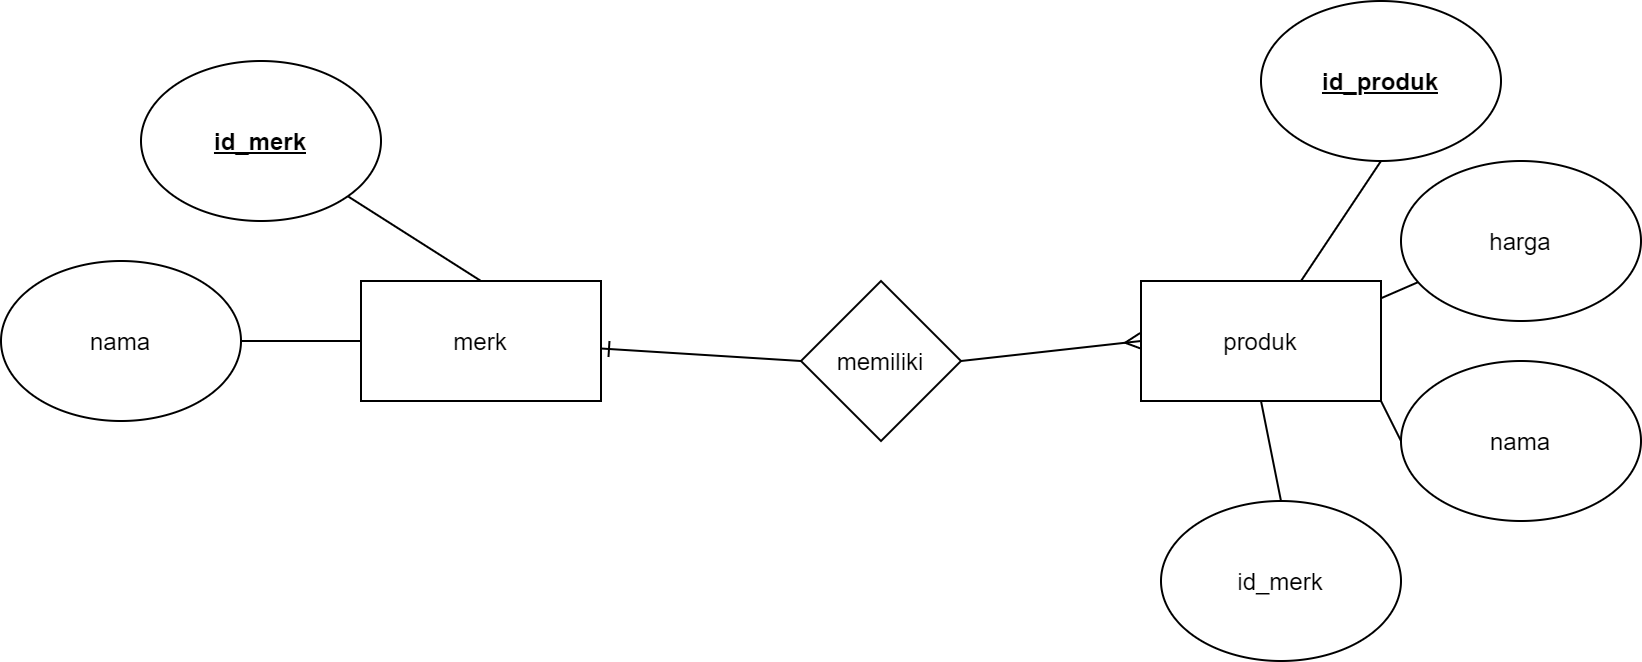

The diagram above was exported from draw.io. Its source (the exported page's mxGraphModel, read from the mxfile embedded in the PNG):
<mxGraphModel dx="706" dy="462" grid="1" gridSize="10" guides="1" tooltips="1" connect="1" arrows="1" fold="1" page="1" pageScale="1" pageWidth="850" pageHeight="1100" math="0" shadow="0" extFonts="Permanent Marker^https://fonts.googleapis.com/css?family=Permanent+Marker">
  <root>
    <mxCell id="0" />
    <mxCell id="1" parent="0" />
    <mxCell id="6Vr78NokLFzUXub6UMUn-20" style="edgeStyle=none;rounded=0;orthogonalLoop=1;jettySize=auto;html=1;endArrow=ERone;endFill=0;exitX=0;exitY=0.5;exitDx=0;exitDy=0;" edge="1" parent="1" source="6Vr78NokLFzUXub6UMUn-8" target="6Vr78NokLFzUXub6UMUn-1">
      <mxGeometry relative="1" as="geometry" />
    </mxCell>
    <mxCell id="6Vr78NokLFzUXub6UMUn-1" value="merk" style="rounded=0;whiteSpace=wrap;html=1;" vertex="1" parent="1">
      <mxGeometry x="200" y="200" width="120" height="60" as="geometry" />
    </mxCell>
    <mxCell id="6Vr78NokLFzUXub6UMUn-6" style="edgeStyle=none;rounded=0;orthogonalLoop=1;jettySize=auto;html=1;entryX=0.5;entryY=0;entryDx=0;entryDy=0;endArrow=none;endFill=0;" edge="1" parent="1" source="6Vr78NokLFzUXub6UMUn-2" target="6Vr78NokLFzUXub6UMUn-1">
      <mxGeometry relative="1" as="geometry" />
    </mxCell>
    <mxCell id="6Vr78NokLFzUXub6UMUn-2" value="&lt;b&gt;&lt;u&gt;id_merk&lt;/u&gt;&lt;/b&gt;" style="ellipse;whiteSpace=wrap;html=1;" vertex="1" parent="1">
      <mxGeometry x="90" y="90" width="120" height="80" as="geometry" />
    </mxCell>
    <mxCell id="6Vr78NokLFzUXub6UMUn-5" style="rounded=0;orthogonalLoop=1;jettySize=auto;html=1;entryX=0;entryY=0.5;entryDx=0;entryDy=0;endArrow=none;endFill=0;" edge="1" parent="1" source="6Vr78NokLFzUXub6UMUn-4" target="6Vr78NokLFzUXub6UMUn-1">
      <mxGeometry relative="1" as="geometry" />
    </mxCell>
    <mxCell id="6Vr78NokLFzUXub6UMUn-4" value="nama" style="ellipse;whiteSpace=wrap;html=1;" vertex="1" parent="1">
      <mxGeometry x="20" y="190" width="120" height="80" as="geometry" />
    </mxCell>
    <mxCell id="6Vr78NokLFzUXub6UMUn-21" style="edgeStyle=none;rounded=0;orthogonalLoop=1;jettySize=auto;html=1;exitX=1;exitY=0.5;exitDx=0;exitDy=0;entryX=0;entryY=0.5;entryDx=0;entryDy=0;endArrow=ERmany;endFill=0;" edge="1" parent="1" source="6Vr78NokLFzUXub6UMUn-8" target="6Vr78NokLFzUXub6UMUn-9">
      <mxGeometry relative="1" as="geometry" />
    </mxCell>
    <mxCell id="6Vr78NokLFzUXub6UMUn-8" value="memiliki" style="rhombus;whiteSpace=wrap;html=1;" vertex="1" parent="1">
      <mxGeometry x="420" y="200" width="80" height="80" as="geometry" />
    </mxCell>
    <mxCell id="6Vr78NokLFzUXub6UMUn-9" value="produk" style="rounded=0;whiteSpace=wrap;html=1;" vertex="1" parent="1">
      <mxGeometry x="590" y="200" width="120" height="60" as="geometry" />
    </mxCell>
    <mxCell id="6Vr78NokLFzUXub6UMUn-12" style="edgeStyle=none;rounded=0;orthogonalLoop=1;jettySize=auto;html=1;exitX=0.5;exitY=1;exitDx=0;exitDy=0;endArrow=none;endFill=0;" edge="1" parent="1" source="6Vr78NokLFzUXub6UMUn-10" target="6Vr78NokLFzUXub6UMUn-9">
      <mxGeometry relative="1" as="geometry" />
    </mxCell>
    <mxCell id="6Vr78NokLFzUXub6UMUn-10" value="&lt;b&gt;&lt;u&gt;id_produk&lt;/u&gt;&lt;/b&gt;" style="ellipse;whiteSpace=wrap;html=1;" vertex="1" parent="1">
      <mxGeometry x="650" y="60" width="120" height="80" as="geometry" />
    </mxCell>
    <mxCell id="6Vr78NokLFzUXub6UMUn-13" style="edgeStyle=none;rounded=0;orthogonalLoop=1;jettySize=auto;html=1;exitX=0.5;exitY=0;exitDx=0;exitDy=0;entryX=0.5;entryY=1;entryDx=0;entryDy=0;endArrow=none;endFill=0;" edge="1" parent="1" source="6Vr78NokLFzUXub6UMUn-11" target="6Vr78NokLFzUXub6UMUn-9">
      <mxGeometry relative="1" as="geometry" />
    </mxCell>
    <mxCell id="6Vr78NokLFzUXub6UMUn-11" value="id_merk" style="ellipse;whiteSpace=wrap;html=1;" vertex="1" parent="1">
      <mxGeometry x="600" y="310" width="120" height="80" as="geometry" />
    </mxCell>
    <mxCell id="6Vr78NokLFzUXub6UMUn-19" style="edgeStyle=none;rounded=0;orthogonalLoop=1;jettySize=auto;html=1;exitX=0;exitY=0.5;exitDx=0;exitDy=0;entryX=1;entryY=1;entryDx=0;entryDy=0;endArrow=none;endFill=0;" edge="1" parent="1" source="6Vr78NokLFzUXub6UMUn-16" target="6Vr78NokLFzUXub6UMUn-9">
      <mxGeometry relative="1" as="geometry" />
    </mxCell>
    <mxCell id="6Vr78NokLFzUXub6UMUn-16" value="nama" style="ellipse;whiteSpace=wrap;html=1;" vertex="1" parent="1">
      <mxGeometry x="720" y="240" width="120" height="80" as="geometry" />
    </mxCell>
    <mxCell id="6Vr78NokLFzUXub6UMUn-18" style="edgeStyle=none;rounded=0;orthogonalLoop=1;jettySize=auto;html=1;entryX=1;entryY=0.144;entryDx=0;entryDy=0;entryPerimeter=0;endArrow=none;endFill=0;" edge="1" parent="1" source="6Vr78NokLFzUXub6UMUn-17" target="6Vr78NokLFzUXub6UMUn-9">
      <mxGeometry relative="1" as="geometry" />
    </mxCell>
    <mxCell id="6Vr78NokLFzUXub6UMUn-17" value="harga" style="ellipse;whiteSpace=wrap;html=1;" vertex="1" parent="1">
      <mxGeometry x="720" y="140" width="120" height="80" as="geometry" />
    </mxCell>
  </root>
</mxGraphModel>